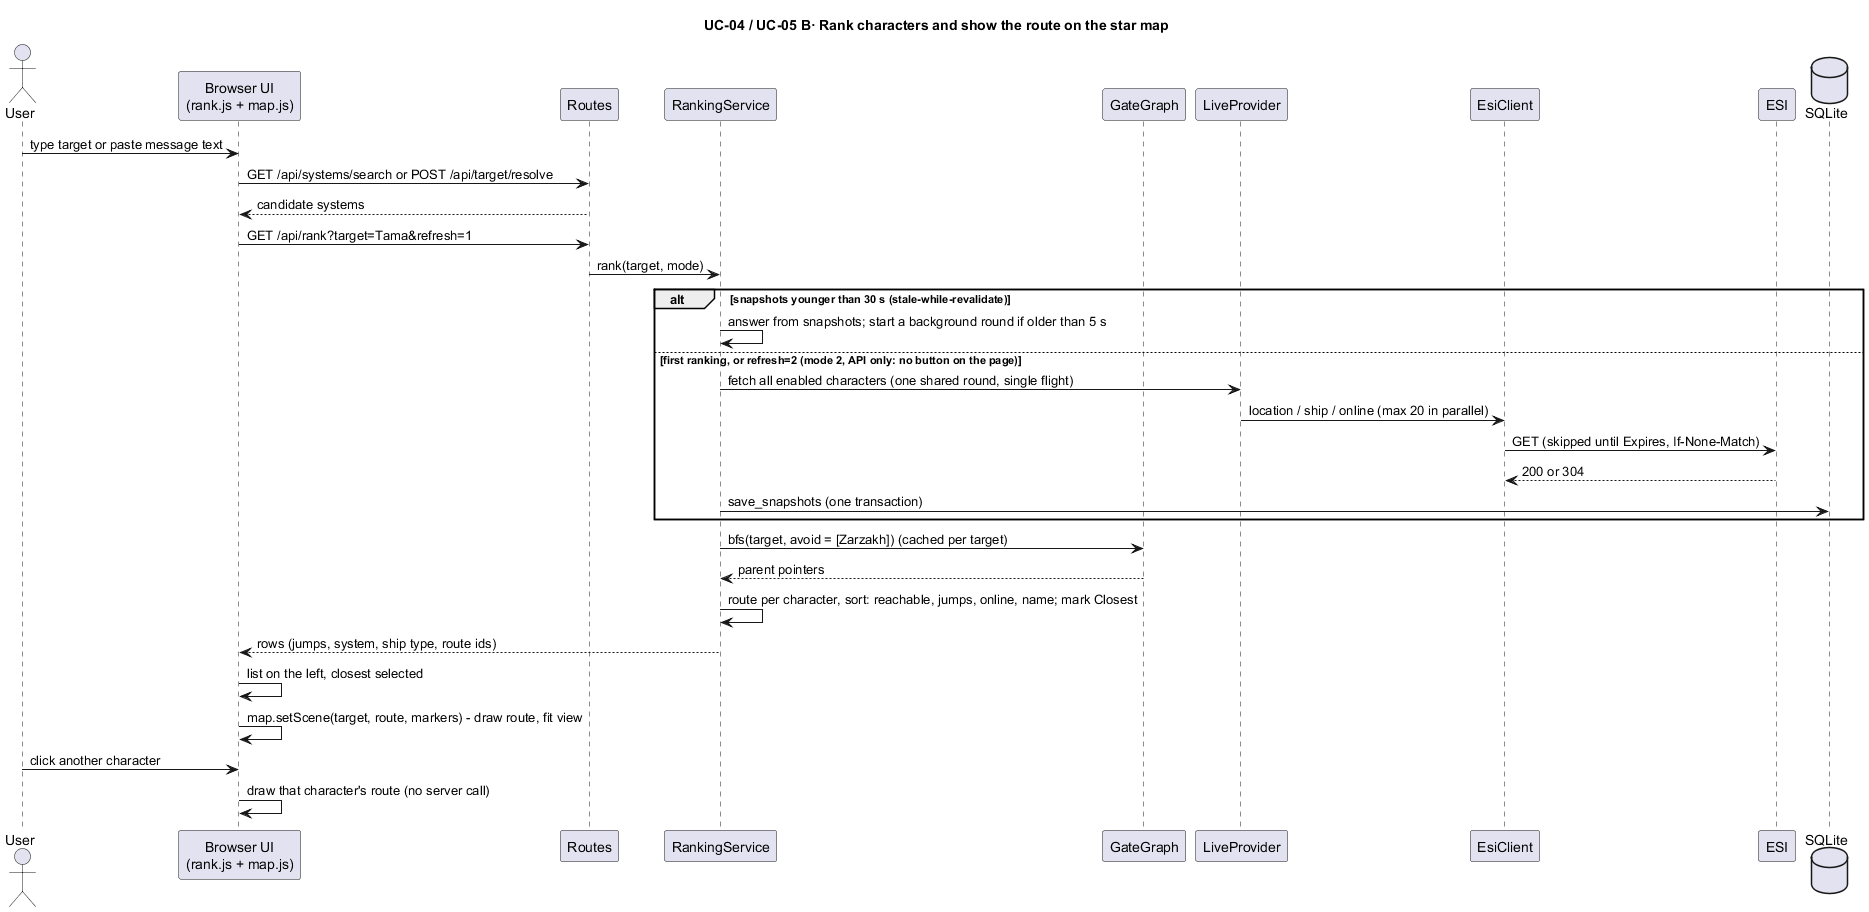

The diagram above was rendered by PlantUML. Its source (embedded in the PNG):
@startuml seq-rank-and-map
!pragma layout smetana
title UC-04 / UC-05 В· Rank characters and show the route on the star map
skinparam shadowing false
actor User
participant "Browser UI\n(rank.js + map.js)" as UI
participant "Routes" as R
participant "RankingService" as RS
participant "GateGraph" as G
participant "LiveProvider" as P
participant "EsiClient" as E
participant "ESI" as ESI
database "SQLite" as DB

User -> UI : type target or paste message text
UI -> R : GET /api/systems/search or POST /api/target/resolve
R --> UI : candidate systems
UI -> R : GET /api/rank?target=Tama&refresh=1
R -> RS : rank(target, mode)
alt snapshots younger than 30 s (stale-while-revalidate)
  RS -> RS : answer from snapshots; start a background round if older than 5 s
else first ranking, or refresh=2 (mode 2, API only: no button on the page)
  RS -> P : fetch all enabled characters (one shared round, single flight)
  P -> E : location / ship / online (max 20 in parallel)
  E -> ESI : GET (skipped until Expires, If-None-Match)
  ESI --> E : 200 or 304
  RS -> DB : save_snapshots (one transaction)
end
RS -> G : bfs(target, avoid = [Zarzakh]) (cached per target)
G --> RS : parent pointers
RS -> RS : route per character, sort: reachable, jumps, online, name; mark Closest
RS --> UI : rows (jumps, system, ship type, route ids)
UI -> UI : list on the left, closest selected
UI -> UI : map.setScene(target, route, markers) - draw route, fit view
User -> UI : click another character
UI -> UI : draw that character's route (no server call)
@enduml